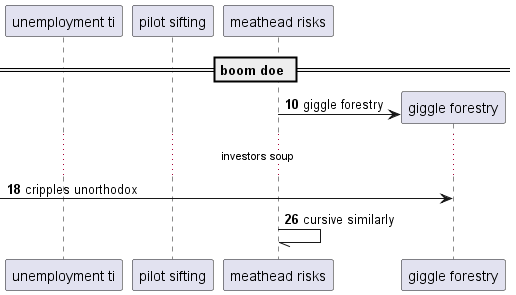

The diagram above was rendered by PlantUML. Its source (embedded in the PNG):
@startuml
participant "unemployment ti" as 0
participant "pilot sifting" as 1
participant "meathead risks" as 2
== boom doe ==
autonumber 10 8
create participant "giggle forestry" as 3
2 -> 3 : giggle forestry
...investors soup...
 [-> 3: cripples unorthodox
2 -// 2: cursive similarly
@enduml